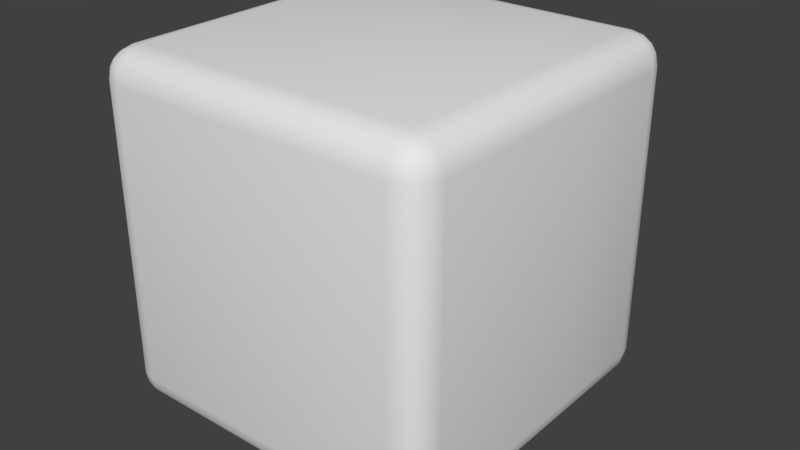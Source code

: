 # Source: Batman.blend  (saved by Blender 2.79.0; exported with 4.5.12 LTS)
import bpy
from mathutils import Matrix  # noqa: F401  (used for matrix-valued properties, if any)

bpy.ops.wm.read_factory_settings(use_empty=True)
scene = bpy.context.scene
scene.name = 'Scene'

# ---- collections
col_collection_1 = bpy.data.collections.new('Collection 1'); scene.collection.children.link(col_collection_1)

# ---- materials (node trees are filled in below, after node groups)
mat_one = bpy.data.materials.new('One')
mat_one.alpha_threshold = 0.0
mat_one.use_transparent_shadow = False
mat_one.roughness = 0.5

# ---- material node trees

# ---- world
world_world = bpy.data.worlds.new('World'); scene.world = world_world
world_world.color = (0.05088, 0.05088, 0.05088)
world_world.use_sun_shadow = False
world_world.sun_shadow_jitter_overblur = 0.0
world_world.cycles.sampling_method = 'MANUAL'

# ---- meshes
me_batman = bpy.data.meshes.new('Batman')
me_batman.from_pydata([(0.4151, -0.5, -0.4151), (0.4151, -0.4151, -0.5), (0.5, -0.4151, -0.4151), (0.4151, -0.4935, -0.4476), (0.4151, -0.4751, -0.4751), (0.4476, -0.4935, -0.4151), (0.4484, -0.4857, -0.4484), (0.4467, -0.4708, -0.4708), (0.4641, -0.4641, -0.4641), (0.4476, -0.4151, -0.4935), (0.4751, -0.4151, -0.4751), (0.4151, -0.4476, -0.4935), (0.4484, -0.4484, -0.4857), (0.4708, -0.4467, -0.4708), (0.4935, -0.4476, -0.4151), (0.4751, -0.4751, -0.4151), (0.4935, -0.4151, -0.4476), (0.4857, -0.4484, -0.4484), (0.4708, -0.4708, -0.4467), (0.4151, 0.4151, -0.5), (0.4151, 0.5, -0.4151), (0.5, 0.4151, -0.4151), (0.4151, 0.4476, -0.4935), (0.4151, 0.4751, -0.4751), (0.4476, 0.4151, -0.4935), (0.4484, 0.4484, -0.4857), (0.4467, 0.4708, -0.4708), (0.4641, 0.4641, -0.4641), (0.4476, 0.4935, -0.4151), (0.4751, 0.4751, -0.4151), (0.4151, 0.4935, -0.4476), (0.4484, 0.4857, -0.4484), (0.4708, 0.4708, -0.4467), (0.4935, 0.4151, -0.4476), (0.4751, 0.4151, -0.4751), (0.4935, 0.4476, -0.4151), (0.4857, 0.4484, -0.4484), (0.4708, 0.4467, -0.4708), (0.4151, -0.5, 0.4151), (0.5, -0.4151, 0.4151), (0.4151, -0.4151, 0.5), (0.4476, -0.4935, 0.4151), (0.4751, -0.4751, 0.4151), (0.4151, -0.4935, 0.4476), (0.4484, -0.4857, 0.4484), (0.4708, -0.4708, 0.4467), (0.4641, -0.4641, 0.4641), (0.4935, -0.4151, 0.4476), (0.4751, -0.4151, 0.4751), (0.4935, -0.4476, 0.4151), (0.4857, -0.4484, 0.4484), (0.4708, -0.4467, 0.4708), (0.4151, -0.4476, 0.4935), (0.4151, -0.4751, 0.4751), (0.4476, -0.4151, 0.4935), (0.4484, -0.4484, 0.4857), (0.4467, -0.4708, 0.4708), (0.4151, 0.5, 0.4151), (0.4151, 0.4151, 0.5), (0.5, 0.4151, 0.4151), (0.4151, 0.4935, 0.4476), (0.4151, 0.4751, 0.4751), (0.4476, 0.4935, 0.4151), (0.4484, 0.4857, 0.4484), (0.4467, 0.4708, 0.4708), (0.4641, 0.4641, 0.4641), (0.4476, 0.4151, 0.4935), (0.4751, 0.4151, 0.4751), (0.4151, 0.4476, 0.4935), (0.4484, 0.4484, 0.4857), (0.4708, 0.4467, 0.4708), (0.4935, 0.4476, 0.4151), (0.4751, 0.4751, 0.4151), (0.4935, 0.4151, 0.4476), (0.4857, 0.4484, 0.4484), (0.4708, 0.4708, 0.4467), (-0.4151, -0.5, -0.4151), (-0.5, -0.4151, -0.4151), (-0.4151, -0.4151, -0.5), (-0.4476, -0.4935, -0.4151), (-0.4751, -0.4751, -0.4151), (-0.4151, -0.4935, -0.4476), (-0.4484, -0.4857, -0.4484), (-0.4708, -0.4708, -0.4467), (-0.4641, -0.4641, -0.4641), (-0.4935, -0.4151, -0.4476), (-0.4751, -0.4151, -0.4751), (-0.4935, -0.4476, -0.4151), (-0.4857, -0.4484, -0.4484), (-0.4708, -0.4467, -0.4708), (-0.4151, -0.4476, -0.4935), (-0.4151, -0.4751, -0.4751), (-0.4476, -0.4151, -0.4935), (-0.4484, -0.4484, -0.4857), (-0.4467, -0.4708, -0.4708), (-0.4151, 0.5, -0.4151), (-0.4151, 0.4151, -0.5), (-0.5, 0.4151, -0.4151), (-0.4151, 0.4935, -0.4476), (-0.4151, 0.4751, -0.4751), (-0.4476, 0.4935, -0.4151), (-0.4484, 0.4857, -0.4484), (-0.4467, 0.4708, -0.4708), (-0.4641, 0.4641, -0.4641), (-0.4476, 0.4151, -0.4935), (-0.4751, 0.4151, -0.4751), (-0.4151, 0.4476, -0.4935), (-0.4484, 0.4484, -0.4857), (-0.4708, 0.4467, -0.4708), (-0.4935, 0.4476, -0.4151), (-0.4751, 0.4751, -0.4151), (-0.4935, 0.4151, -0.4476), (-0.4857, 0.4484, -0.4484), (-0.4708, 0.4708, -0.4467), (-0.4151, -0.5, 0.4151), (-0.4151, -0.4151, 0.5), (-0.5, -0.4151, 0.4151), (-0.4151, -0.4935, 0.4476), (-0.4151, -0.4751, 0.4751), (-0.4476, -0.4935, 0.4151), (-0.4484, -0.4857, 0.4484), (-0.4467, -0.4708, 0.4708), (-0.4641, -0.4641, 0.4641), (-0.4476, -0.4151, 0.4935), (-0.4751, -0.4151, 0.4751), (-0.4151, -0.4476, 0.4935), (-0.4484, -0.4484, 0.4857), (-0.4708, -0.4467, 0.4708), (-0.4935, -0.4476, 0.4151), (-0.4751, -0.4751, 0.4151), (-0.4935, -0.4151, 0.4476), (-0.4857, -0.4484, 0.4484), (-0.4708, -0.4708, 0.4467), (-0.4151, 0.5, 0.4151), (-0.5, 0.4151, 0.4151), (-0.4151, 0.4151, 0.5), (-0.4476, 0.4935, 0.4151), (-0.4751, 0.4751, 0.4151), (-0.4151, 0.4935, 0.4476), (-0.4484, 0.4857, 0.4484), (-0.4708, 0.4708, 0.4467), (-0.4641, 0.4641, 0.4641), (-0.4935, 0.4151, 0.4476), (-0.4751, 0.4151, 0.4751), (-0.4935, 0.4476, 0.4151), (-0.4857, 0.4484, 0.4484), (-0.4708, 0.4467, 0.4708), (-0.4151, 0.4476, 0.4935), (-0.4151, 0.4751, 0.4751), (-0.4476, 0.4151, 0.4935), (-0.4484, 0.4484, 0.4857), (-0.4467, 0.4708, 0.4708), (0.1889, 0.04535, -0.5585), (0.1825, 0.0177, -0.5585), (0.1713, 0.007363, -0.5585), (0.06037, -0.01984, -0.5585), (0.05898, 0.01869, -0.5585), (0.03799, -0.003843, -0.5585), (-0.04289, -0.002608, -0.5585), (-0.06234, 0.01838, -0.5585), (-0.06419, -0.01989, -0.5585), (-0.1747, 0.006036, -0.5585), (-0.1818, 0.01252, -0.5585), (-0.1864, 0.02054, -0.5585), (-0.1926, 0.04555, -0.5585), (-0.2658, -0.009399, -0.5585), (-0.3167, -0.07052, -0.5585), (-0.3612, -0.1545, -0.5585), (-0.3917, -0.2301, -0.5585), (-0.392, -0.278, -0.5585), (-0.3485, -0.2443, -0.5585), (-0.2753, -0.2267, -0.5585), (-0.2627, -0.2329, -0.5585), (-0.2513, -0.2449, -0.5585), (-0.2438, -0.2298, -0.5585), (-0.234, -0.2212, -0.5585), (-0.1707, -0.2175, -0.5585), (-0.003374, -0.3308, -0.5585), (0.1321, -0.2323, -0.5585), (0.1695, -0.2172, -0.5585), (0.2294, -0.2205, -0.5585), (0.242, -0.2307, -0.5585), (0.247, -0.2468, -0.5585), (0.2572, -0.2326, -0.5585), (0.2692, -0.2283, -0.5585), (0.3519, -0.2474, -0.5585), (0.3881, -0.2786, -0.5585), (0.3874, -0.2301, -0.5585), (0.3007, -0.05138, -0.5585), (0.2553, -0.003534, -0.5585), (0.1889, 0.04535, -0.4904), (0.1825, 0.0177, -0.4904), (0.1713, 0.007363, -0.4904), (0.06037, -0.01984, -0.4904), (0.05898, 0.01869, -0.4904), (0.03799, -0.003843, -0.4904), (-0.04289, -0.002608, -0.4904), (-0.06234, 0.01838, -0.4904), (-0.06419, -0.01989, -0.4904), (-0.1747, 0.006036, -0.4904), (-0.1818, 0.01252, -0.4904), (-0.1864, 0.02054, -0.4904), (-0.1926, 0.04555, -0.4904), (-0.2658, -0.009399, -0.4904), (-0.3167, -0.07052, -0.4904), (-0.3612, -0.1545, -0.4904), (-0.3917, -0.2301, -0.4904), (-0.392, -0.278, -0.4904), (-0.3485, -0.2443, -0.4904), (-0.2753, -0.2267, -0.4904), (-0.2627, -0.2329, -0.4904), (-0.2513, -0.2449, -0.4904), (-0.2438, -0.2298, -0.4904), (-0.234, -0.2212, -0.4904), (-0.1707, -0.2175, -0.4904), (-0.003374, -0.3308, -0.4904), (0.1321, -0.2323, -0.4904), (0.1695, -0.2172, -0.4904), (0.2294, -0.2205, -0.4904), (0.242, -0.2307, -0.4904), (0.247, -0.2468, -0.4904), (0.2572, -0.2326, -0.4904), (0.2692, -0.2283, -0.4904), (0.3519, -0.2474, -0.4904), (0.3881, -0.2786, -0.4904), (0.3874, -0.2301, -0.4904), (0.3007, -0.05138, -0.4904), (0.2553, -0.003534, -0.4904), (0.3658, 0.475, -0.4706), (0.3521, 0.54, -0.4706), (0.3146, 0.5912, -0.4706), (-0.3772, 0.4763, -0.4406), (-0.3273, 0.5924, -0.4406), (-0.2761, 0.4763, -0.4406), (-0.3622, 0.5437, -0.4406), (-0.2898, 0.5412, -0.4406), (0.2797, 0.5425, -0.4706), (0.2647, 0.475, -0.4706), (0.2647, 0.475, -0.4406), (-0.2898, 0.5412, -0.4706), (0.2797, 0.5425, -0.4406), (-0.3622, 0.5437, -0.4706), (0.3146, 0.5912, -0.4406), (-0.2761, 0.4763, -0.4706), (0.3521, 0.54, -0.4406), (-0.3273, 0.5924, -0.4706), (0.3658, 0.475, -0.4406), (-0.3772, 0.4763, -0.4706), (0.2899, 0.3549, -0.5165), (0.1161, 0.316, -0.5165), (0.194, 0.2695, -0.5165), (-0.2899, 0.3549, -0.5165), (-0.1161, 0.316, -0.5165), (-0.194, 0.2695, -0.5165), (0.2899, 0.3549, -0.4926), (0.1161, 0.316, -0.4926), (0.194, 0.2695, -0.4926), (-0.2899, 0.3549, -0.4926), (-0.1161, 0.316, -0.4926), (-0.194, 0.2695, -0.4926), (0.4151, 0.1289, -0.5), (0.4476, 0.1289, -0.4935), (0.4751, 0.1289, -0.4751), (0.4935, 0.1289, -0.4476), (0.5, 0.1289, -0.4151), (0.4151, 0.1289, 0.5), (0.4476, 0.1289, 0.4935), (0.4751, 0.1289, 0.4751), (0.4935, 0.1289, 0.4476), (0.5, 0.1289, 0.4151), (-0.5, 0.1289, 0.4151), (-0.4935, 0.1289, 0.4476), (-0.4751, 0.1289, 0.4751), (-0.4476, 0.1289, 0.4935), (-0.4151, 0.1289, 0.5), (-0.4151, 0.1289, -0.5), (-0.4476, 0.1289, -0.4935), (-0.4751, 0.1289, -0.4751), (-0.4935, 0.1289, -0.4476), (-0.5, 0.1289, -0.4151), (0.05882, 0.2099, -0.5056), (-0.05882, 0.2099, -0.5056), (0.05882, 0.2259, -0.5056), (-0.05882, 0.2259, -0.5056), (0.05882, 0.2099, -0.4944), (-0.05882, 0.2099, -0.4944), (0.05882, 0.2259, -0.4944), (-0.05882, 0.2259, -0.4944)], [], [(275, 96, 19, 260), (270, 134, 97, 279), (133, 57, 20, 95), (264, 21, 59, 269), (265, 58, 135, 274), (0, 3, 6, 5), (3, 4, 7, 6), (5, 6, 18, 15), (6, 7, 8, 18), (1, 9, 12, 11), (9, 10, 13, 12), (11, 12, 7, 4), (12, 13, 8, 7), (2, 14, 17, 16), (14, 15, 18, 17), (16, 17, 13, 10), (17, 18, 8, 13), (19, 22, 25, 24), (22, 23, 26, 25), (24, 25, 37, 34), (25, 26, 27, 37), (20, 28, 31, 30), (28, 29, 32, 31), (30, 31, 26, 23), (31, 32, 27, 26), (21, 33, 36, 35), (33, 34, 37, 36), (35, 36, 32, 29), (36, 37, 27, 32), (38, 41, 44, 43), (41, 42, 45, 44), (43, 44, 56, 53), (44, 45, 46, 56), (39, 47, 50, 49), (47, 48, 51, 50), (49, 50, 45, 42), (50, 51, 46, 45), (40, 52, 55, 54), (52, 53, 56, 55), (54, 55, 51, 48), (55, 56, 46, 51), (57, 60, 63, 62), (60, 61, 64, 63), (62, 63, 75, 72), (63, 64, 65, 75), (58, 66, 69, 68), (66, 67, 70, 69), (68, 69, 64, 61), (69, 70, 65, 64), (59, 71, 74, 73), (71, 72, 75, 74), (73, 74, 70, 67), (74, 75, 65, 70), (76, 79, 82, 81), (79, 80, 83, 82), (81, 82, 94, 91), (82, 83, 84, 94), (77, 85, 88, 87), (85, 86, 89, 88), (87, 88, 83, 80), (88, 89, 84, 83), (78, 90, 93, 92), (90, 91, 94, 93), (92, 93, 89, 86), (93, 94, 84, 89), (95, 98, 101, 100), (98, 99, 102, 101), (100, 101, 113, 110), (101, 102, 103, 113), (96, 104, 107, 106), (104, 105, 108, 107), (106, 107, 102, 99), (107, 108, 103, 102), (97, 109, 112, 111), (109, 110, 113, 112), (111, 112, 108, 105), (112, 113, 103, 108), (114, 117, 120, 119), (117, 118, 121, 120), (119, 120, 132, 129), (120, 121, 122, 132), (115, 123, 126, 125), (123, 124, 127, 126), (125, 126, 121, 118), (126, 127, 122, 121), (116, 128, 131, 130), (128, 129, 132, 131), (130, 131, 127, 124), (131, 132, 122, 127), (133, 136, 139, 138), (136, 137, 140, 139), (138, 139, 151, 148), (139, 140, 141, 151), (134, 142, 145, 144), (142, 143, 146, 145), (144, 145, 140, 137), (145, 146, 141, 140), (135, 147, 150, 149), (147, 148, 151, 150), (149, 150, 146, 143), (150, 151, 141, 146), (38, 0, 5, 41), (41, 5, 15, 42), (42, 15, 14, 49), (49, 14, 2, 39), (260, 19, 24, 261), (261, 24, 34, 262), (262, 34, 33, 263), (263, 33, 21, 264), (20, 57, 62, 28), (28, 62, 72, 29), (29, 72, 71, 35), (35, 71, 59, 21), (265, 40, 54, 266), (266, 54, 48, 267), (267, 48, 47, 268), (268, 47, 39, 269), (114, 38, 43, 117), (117, 43, 53, 118), (118, 53, 52, 125), (125, 52, 40, 115), (57, 133, 138, 60), (60, 138, 148, 61), (61, 148, 147, 68), (68, 147, 135, 58), (270, 116, 130, 271), (271, 130, 124, 272), (272, 124, 123, 273), (273, 123, 115, 274), (76, 114, 119, 79), (79, 119, 129, 80), (80, 129, 128, 87), (87, 128, 116, 77), (133, 95, 100, 136), (136, 100, 110, 137), (137, 110, 109, 144), (144, 109, 97, 134), (275, 78, 92, 276), (276, 92, 86, 277), (277, 86, 85, 278), (278, 85, 77, 279), (0, 76, 81, 3), (3, 81, 91, 4), (4, 91, 90, 11), (11, 90, 78, 1), (95, 20, 30, 98), (98, 30, 23, 99), (99, 23, 22, 106), (106, 22, 19, 96), (38, 114, 76, 0), (152, 189, 188, 187, 186, 185, 184, 183, 182, 181, 180, 179, 178, 177, 176, 175, 174, 173, 172, 171, 170, 169, 168, 167, 166, 165, 164, 163, 162, 161, 160, 159, 158, 157, 156, 155, 154, 153), (190, 191, 192, 193, 194, 195, 196, 197, 198, 199, 200, 201, 202, 203, 204, 205, 206, 207, 208, 209, 210, 211, 212, 213, 214, 215, 216, 217, 218, 219, 220, 221, 222, 223, 224, 225, 226, 227), (171, 172, 210, 209), (158, 159, 197, 196), (185, 186, 224, 223), (172, 173, 211, 210), (159, 160, 198, 197), (186, 187, 225, 224), (173, 174, 212, 211), (160, 161, 199, 198), (187, 188, 226, 225), (174, 175, 213, 212), (161, 162, 200, 199), (188, 189, 227, 226), (175, 176, 214, 213), (162, 163, 201, 200), (176, 177, 215, 214), (163, 164, 202, 201), (189, 152, 190, 227), (177, 178, 216, 215), (164, 165, 203, 202), (178, 179, 217, 216), (165, 166, 204, 203), (152, 153, 191, 190), (179, 180, 218, 217), (166, 167, 205, 204), (153, 154, 192, 191), (180, 181, 219, 218), (167, 168, 206, 205), (154, 155, 193, 192), (181, 182, 220, 219), (168, 169, 207, 206), (155, 156, 194, 193), (182, 183, 221, 220), (169, 170, 208, 207), (156, 157, 195, 194), (183, 184, 222, 221), (170, 171, 209, 208), (157, 158, 196, 195), (184, 185, 223, 222), (228, 237, 236, 230, 229), (239, 245, 232, 235), (243, 239, 235, 233), (236, 237, 238, 240), (229, 230, 242, 244), (241, 247, 231, 234), (237, 228, 246, 238), (243, 247, 241, 245, 239), (247, 243, 233, 231), (245, 241, 234, 232), (228, 229, 244, 246), (230, 236, 240, 242), (233, 235, 232, 234, 231), (246, 244, 242, 240, 238), (252, 258, 259, 253), (250, 248, 254, 256), (248, 249, 255, 254), (253, 259, 257, 251), (251, 257, 258, 252), (249, 250, 256, 255), (251, 252, 253), (248, 250, 249), (254, 255, 256), (257, 259, 258), (111, 278, 279, 97), (105, 277, 278, 111), (104, 276, 277, 105), (96, 275, 276, 104), (149, 273, 274, 135), (143, 272, 273, 149), (142, 271, 272, 143), (134, 270, 271, 142), (73, 268, 269, 59), (67, 267, 268, 73), (66, 266, 267, 67), (58, 265, 266, 66), (16, 263, 264, 2), (10, 262, 263, 16), (9, 261, 262, 10), (1, 260, 261, 9), (40, 265, 274, 115), (2, 264, 269, 39), (116, 270, 279, 77), (78, 275, 260, 1), (280, 281, 283, 282), (284, 286, 287, 285), (282, 286, 284, 280), (283, 287, 286, 282), (281, 285, 287, 283), (280, 284, 285, 281)])
me_batman.polygons.foreach_set('use_smooth', [1, 1, 1, 1, 1, 1, 1, 1, 1, 1, 1, 1, 1, 1, 1, 1, 1, 1, 1, 1, 1, 1, 1, 1, 1, 1, 1, 1, 1, 1, 1, 1, 1, 1, 1, 1, 1, 1, 1, 1, 1, 1, 1, 1, 1, 1, 1, 1, 1, 1, 1, 1, 1, 1, 1, 1, 1, 1, 1, 1, 1, 1, 1, 1, 1, 1, 1, 1, 1, 1, 1, 1, 1, 1, 1, 1, 1, 1, 1, 1, 1, 1, 1, 1, 1, 1, 1, 1, 1, 1, 1, 1, 1, 1, 1, 1, 1, 1, 1, 1, 1, 1, 1, 1, 1, 1, 1, 1, 1, 1, 1, 1, 1, 1, 1, 1, 1, 1, 1, 1, 1, 1, 1, 1, 1, 1, 1, 1, 1, 1, 1, 1, 1, 1, 1, 1, 1, 1, 1, 1, 1, 1, 1, 1, 1, 1, 1, 1, 1, 1, 0, 0, 0, 0, 0, 0, 0, 0, 0, 0, 0, 0, 0, 0, 0, 0, 0, 0, 0, 0, 0, 0, 0, 0, 0, 0, 0, 0, 0, 0, 0, 0, 0, 0, 0, 0, 0, 0, 0, 0, 0, 0, 0, 0, 0, 0, 0, 0, 0, 0, 0, 0, 0, 0, 0, 0, 0, 0, 0, 0, 0, 0, 0, 0, 1, 1, 1, 1, 1, 1, 1, 1, 1, 1, 1, 1, 1, 1, 1, 1, 1, 1, 1, 1, 0, 0, 0, 0, 0, 0])
_uv = me_batman.uv_layers.new(name='UVMap')
_uv.uv.foreach_set('vector', [0.7197, 0.5147, 0.7197, 0.5826, 0.5102, 0.5826, 0.5102, 0.5147, 0.9605, 0.5147, 0.9605, 0.5826, 0.7509, 0.5826, 0.7509, 0.5147, 0.2694, 0.809, 0.2694, 0.6119, 0.479, 0.6119, 0.479, 0.809, 0.479, 0.5147, 0.479, 0.5826, 0.2694, 0.5826, 0.2694, 0.5147, 0.2382, 0.5147, 0.2382, 0.5826, 0.02862, 0.5826, 0.02862, 0.5147, 0.479, 0.3562, 0.4874, 0.3562, 0.4874, 0.3642, 0.479, 0.3642, 0.4874, 0.3562, 0.4946, 0.3562, 0.4946, 0.3642, 0.4874, 0.3642, 0.479, 0.3642, 0.4874, 0.3642, 0.4874, 0.3709, 0.479, 0.3709, 0.4874, 0.3642, 0.4946, 0.3642, 0.4946, 0.3709, 0.4874, 0.3709, 0.5102, 0.3855, 0.5017, 0.3855, 0.5017, 0.3776, 0.5102, 0.3776, 0.5017, 0.3855, 0.4946, 0.3855, 0.4946, 0.3776, 0.5017, 0.3776, 0.5102, 0.3776, 0.5017, 0.3776, 0.5017, 0.3709, 0.5102, 0.3709, 0.5017, 0.3776, 0.4946, 0.3776, 0.4946, 0.3709, 0.5017, 0.3709, 0.479, 0.3855, 0.479, 0.3776, 0.4874, 0.3776, 0.4874, 0.3855, 0.479, 0.3776, 0.479, 0.3709, 0.4874, 0.3709, 0.4874, 0.3776, 0.4874, 0.3855, 0.4874, 0.3776, 0.4946, 0.3776, 0.4946, 0.3855, 0.4874, 0.3776, 0.4874, 0.3709, 0.4946, 0.3709, 0.4946, 0.3776, 0.5102, 0.5826, 0.5102, 0.5905, 0.5017, 0.5905, 0.5017, 0.5826, 0.5102, 0.5905, 0.5102, 0.5972, 0.5017, 0.5972, 0.5017, 0.5905, 0.5017, 0.5826, 0.5017, 0.5905, 0.4946, 0.5905, 0.4946, 0.5826, 0.5017, 0.5905, 0.5017, 0.5972, 0.4946, 0.5972, 0.4946, 0.5905, 0.479, 0.6119, 0.479, 0.6039, 0.4874, 0.6039, 0.4874, 0.6119, 0.479, 0.6039, 0.479, 0.5972, 0.4874, 0.5972, 0.4874, 0.6039, 0.4874, 0.6119, 0.4874, 0.6039, 0.4946, 0.6039, 0.4946, 0.6119, 0.4874, 0.6039, 0.4874, 0.5972, 0.4946, 0.5972, 0.4946, 0.6039, 0.479, 0.5826, 0.4874, 0.5826, 0.4874, 0.5905, 0.479, 0.5905, 0.4874, 0.5826, 0.4946, 0.5826, 0.4946, 0.5905, 0.4874, 0.5905, 0.479, 0.5905, 0.4874, 0.5905, 0.4874, 0.5972, 0.479, 0.5972, 0.4874, 0.5905, 0.4946, 0.5905, 0.4946, 0.5972, 0.4874, 0.5972, 0.2694, 0.3562, 0.2694, 0.3642, 0.261, 0.3642, 0.261, 0.3562, 0.2694, 0.3642, 0.2694, 0.3709, 0.261, 0.3709, 0.261, 0.3642, 0.261, 0.3562, 0.261, 0.3642, 0.2538, 0.3642, 0.2538, 0.3562, 0.261, 0.3642, 0.261, 0.3709, 0.2538, 0.3709, 0.2538, 0.3642, 0.2694, 0.3855, 0.261, 0.3855, 0.261, 0.3776, 0.2694, 0.3776, 0.261, 0.3855, 0.2538, 0.3855, 0.2538, 0.3776, 0.261, 0.3776, 0.2694, 0.3776, 0.261, 0.3776, 0.261, 0.3709, 0.2694, 0.3709, 0.261, 0.3776, 0.2538, 0.3776, 0.2538, 0.3709, 0.261, 0.3709, 0.2382, 0.3855, 0.2382, 0.3776, 0.2466, 0.3776, 0.2466, 0.3855, 0.2382, 0.3776, 0.2382, 0.3709, 0.2466, 0.3709, 0.2466, 0.3776, 0.2466, 0.3855, 0.2466, 0.3776, 0.2538, 0.3776, 0.2538, 0.3855, 0.2466, 0.3776, 0.2466, 0.3709, 0.2538, 0.3709, 0.2538, 0.3776, 0.2694, 0.6119, 0.261, 0.6119, 0.261, 0.6039, 0.2694, 0.6039, 0.261, 0.6119, 0.2538, 0.6119, 0.2538, 0.6039, 0.261, 0.6039, 0.2694, 0.6039, 0.261, 0.6039, 0.261, 0.5972, 0.2694, 0.5972, 0.261, 0.6039, 0.2538, 0.6039, 0.2538, 0.5972, 0.261, 0.5972, 0.2382, 0.5826, 0.2466, 0.5826, 0.2466, 0.5905, 0.2382, 0.5905, 0.2466, 0.5826, 0.2538, 0.5826, 0.2538, 0.5905, 0.2466, 0.5905, 0.2382, 0.5905, 0.2466, 0.5905, 0.2466, 0.5972, 0.2382, 0.5972, 0.2466, 0.5905, 0.2538, 0.5905, 0.2538, 0.5972, 0.2466, 0.5972, 0.2694, 0.5826, 0.2694, 0.5905, 0.261, 0.5905, 0.261, 0.5826, 0.2694, 0.5905, 0.2694, 0.5972, 0.261, 0.5972, 0.261, 0.5905, 0.261, 0.5826, 0.261, 0.5905, 0.2538, 0.5905, 0.2538, 0.5826, 0.261, 0.5905, 0.261, 0.5972, 0.2538, 0.5972, 0.2538, 0.5905, 0.479, 0.1591, 0.479, 0.1512, 0.4874, 0.1512, 0.4874, 0.1591, 0.479, 0.1512, 0.479, 0.1444, 0.4874, 0.1444, 0.4874, 0.1512, 0.4874, 0.1591, 0.4874, 0.1512, 0.4946, 0.1512, 0.4946, 0.1591, 0.4874, 0.1512, 0.4874, 0.1444, 0.4946, 0.1444, 0.4946, 0.1512, 0.7509, 0.3855, 0.7425, 0.3855, 0.7425, 0.3776, 0.7509, 0.3776, 0.7425, 0.3855, 0.7353, 0.3855, 0.7353, 0.3776, 0.7425, 0.3776, 0.7509, 0.3776, 0.7425, 0.3776, 0.7425, 0.3709, 0.7509, 0.3709, 0.7425, 0.3776, 0.7353, 0.3776, 0.7353, 0.3709, 0.7425, 0.3709, 0.7197, 0.3855, 0.7197, 0.3776, 0.7282, 0.3776, 0.7282, 0.3855, 0.7197, 0.3776, 0.7197, 0.3709, 0.7282, 0.3709, 0.7282, 0.3776, 0.7282, 0.3855, 0.7282, 0.3776, 0.7353, 0.3776, 0.7353, 0.3855, 0.7282, 0.3776, 0.7282, 0.3709, 0.7353, 0.3709, 0.7353, 0.3776, 0.479, 0.809, 0.4874, 0.809, 0.4874, 0.8169, 0.479, 0.8169, 0.4874, 0.809, 0.4946, 0.809, 0.4946, 0.8169, 0.4874, 0.8169, 0.479, 0.8169, 0.4874, 0.8169, 0.4874, 0.8237, 0.479, 0.8237, 0.4874, 0.8169, 0.4946, 0.8169, 0.4946, 0.8237, 0.4874, 0.8237, 0.7197, 0.5826, 0.7282, 0.5826, 0.7282, 0.5905, 0.7197, 0.5905, 0.7282, 0.5826, 0.7353, 0.5826, 0.7353, 0.5905, 0.7282, 0.5905, 0.7197, 0.5905, 0.7282, 0.5905, 0.7282, 0.5972, 0.7197, 0.5972, 0.7282, 0.5905, 0.7353, 0.5905, 0.7353, 0.5972, 0.7282, 0.5972, 0.7509, 0.5826, 0.7509, 0.5905, 0.7425, 0.5905, 0.7425, 0.5826, 0.7509, 0.5905, 0.7509, 0.5972, 0.7425, 0.5972, 0.7425, 0.5905, 0.7425, 0.5826, 0.7425, 0.5905, 0.7353, 0.5905, 0.7353, 0.5826, 0.7425, 0.5905, 0.7425, 0.5972, 0.7353, 0.5972, 0.7353, 0.5905, 0.2694, 0.1591, 0.261, 0.1591, 0.261, 0.1512, 0.2694, 0.1512, 0.261, 0.1591, 0.2538, 0.1591, 0.2538, 0.1512, 0.261, 0.1512, 0.2694, 0.1512, 0.261, 0.1512, 0.261, 0.1444, 0.2694, 0.1444, 0.261, 0.1512, 0.2538, 0.1512, 0.2538, 0.1444, 0.261, 0.1444, 0.02862, 0.3855, 0.0202, 0.3855, 0.0202, 0.3776, 0.02862, 0.3776, 0.0202, 0.3855, 0.01302, 0.3855, 0.01302, 0.3776, 0.0202, 0.3776, 0.02862, 0.3776, 0.0202, 0.3776, 0.0202, 0.3709, 0.02862, 0.3709, 0.0202, 0.3776, 0.01302, 0.3776, 0.01302, 0.3709, 0.0202, 0.3709, 0.9605, 0.3855, 0.9605, 0.3776, 0.9689, 0.3776, 0.9689, 0.3855, 0.9605, 0.3776, 0.9605, 0.3709, 0.9689, 0.3709, 0.9689, 0.3776, 0.9689, 0.3855, 0.9689, 0.3776, 0.9761, 0.3776, 0.9761, 0.3855, 0.9689, 0.3776, 0.9689, 0.3709, 0.9761, 0.3709, 0.9761, 0.3776, 0.2694, 0.809, 0.2694, 0.8169, 0.261, 0.8169, 0.261, 0.809, 0.2694, 0.8169, 0.2694, 0.8237, 0.261, 0.8237, 0.261, 0.8169, 0.261, 0.809, 0.261, 0.8169, 0.2538, 0.8169, 0.2538, 0.809, 0.261, 0.8169, 0.261, 0.8237, 0.2538, 0.8237, 0.2538, 0.8169, 0.9605, 0.5826, 0.9689, 0.5826, 0.9689, 0.5905, 0.9605, 0.5905, 0.9689, 0.5826, 0.9761, 0.5826, 0.9761, 0.5905, 0.9689, 0.5905, 0.9605, 0.5905, 0.9689, 0.5905, 0.9689, 0.5972, 0.9605, 0.5972, 0.9689, 0.5905, 0.9761, 0.5905, 0.9761, 0.5972, 0.9689, 0.5972, 0.02862, 0.5826, 0.02862, 0.5905, 0.0202, 0.5905, 0.0202, 0.5826, 0.02862, 0.5905, 0.02862, 0.5972, 0.0202, 0.5972, 0.0202, 0.5905, 0.0202, 0.5826, 0.0202, 0.5905, 0.01302, 0.5905, 0.01302, 0.5826, 0.0202, 0.5905, 0.0202, 0.5972, 0.01302, 0.5972, 0.01302, 0.5905, 0.2694, 0.3562, 0.479, 0.3562, 0.479, 0.3642, 0.2694, 0.3642, 0.2694, 0.3642, 0.479, 0.3642, 0.479, 0.3709, 0.2694, 0.3709, 0.2694, 0.3709, 0.479, 0.3709, 0.479, 0.3776, 0.2694, 0.3776, 0.2694, 0.3776, 0.479, 0.3776, 0.479, 0.3855, 0.2694, 0.3855, 0.5102, 0.5147, 0.5102, 0.5826, 0.5017, 0.5826, 0.5017, 0.5147, 0.5017, 0.5147, 0.5017, 0.5826, 0.4946, 0.5826, 0.4946, 0.5147, 0.4946, 0.5147, 0.4946, 0.5826, 0.4874, 0.5826, 0.4874, 0.5147, 0.4874, 0.5147, 0.4874, 0.5826, 0.479, 0.5826, 0.479, 0.5147, 0.479, 0.6119, 0.2694, 0.6119, 0.2694, 0.6039, 0.479, 0.6039, 0.479, 0.6039, 0.2694, 0.6039, 0.2694, 0.5972, 0.479, 0.5972, 0.479, 0.5972, 0.2694, 0.5972, 0.2694, 0.5905, 0.479, 0.5905, 0.479, 0.5905, 0.2694, 0.5905, 0.2694, 0.5826, 0.479, 0.5826, 0.2382, 0.5147, 0.2382, 0.3855, 0.2466, 0.3855, 0.2466, 0.5147, 0.2466, 0.5147, 0.2466, 0.3855, 0.2538, 0.3855, 0.2538, 0.5147, 0.2538, 0.5147, 0.2538, 0.3855, 0.261, 0.3855, 0.261, 0.5147, 0.261, 0.5147, 0.261, 0.3855, 0.2694, 0.3855, 0.2694, 0.5147, 0.2694, 0.1591, 0.2694, 0.3562, 0.261, 0.3562, 0.261, 0.1591, 0.261, 0.1591, 0.261, 0.3562, 0.2538, 0.3562, 0.2538, 0.1591, 0.02862, 0.3709, 0.2382, 0.3709, 0.2382, 0.3776, 0.02862, 0.3776, 0.02862, 0.3776, 0.2382, 0.3776, 0.2382, 0.3855, 0.02862, 0.3855, 0.2694, 0.6119, 0.2694, 0.809, 0.261, 0.809, 0.261, 0.6119, 0.261, 0.6119, 0.261, 0.809, 0.2538, 0.809, 0.2538, 0.6119, 0.2382, 0.5972, 0.02862, 0.5972, 0.02862, 0.5905, 0.2382, 0.5905, 0.2382, 0.5905, 0.02862, 0.5905, 0.02862, 0.5826, 0.2382, 0.5826, 0.9605, 0.5147, 0.9605, 0.3855, 0.9689, 0.3855, 0.9689, 0.5147, 0.9689, 0.5147, 0.9689, 0.3855, 0.9761, 0.3855, 0.9761, 0.5147, 0.01302, 0.5147, 0.01302, 0.3855, 0.0202, 0.3855, 0.0202, 0.5147, 0.0202, 0.5147, 0.0202, 0.3855, 0.02862, 0.3855, 0.02862, 0.5147, 0.479, 0.1591, 0.2694, 0.1591, 0.2694, 0.1512, 0.479, 0.1512, 0.479, 0.1512, 0.2694, 0.1512, 0.2694, 0.1444, 0.479, 0.1444, 0.7509, 0.3709, 0.9605, 0.3709, 0.9605, 0.3776, 0.7509, 0.3776, 0.7509, 0.3776, 0.9605, 0.3776, 0.9605, 0.3855, 0.7509, 0.3855, 0.2694, 0.809, 0.479, 0.809, 0.479, 0.8169, 0.2694, 0.8169, 0.2694, 0.8169, 0.479, 0.8169, 0.479, 0.8237, 0.2694, 0.8237, 0.9605, 0.5972, 0.7509, 0.5972, 0.7509, 0.5905, 0.9605, 0.5905, 0.9605, 0.5905, 0.7509, 0.5905, 0.7509, 0.5826, 0.9605, 0.5826, 0.7197, 0.5147, 0.7197, 0.3855, 0.7282, 0.3855, 0.7282, 0.5147, 0.7282, 0.5147, 0.7282, 0.3855, 0.7353, 0.3855, 0.7353, 0.5147, 0.7353, 0.5147, 0.7353, 0.3855, 0.7425, 0.3855, 0.7425, 0.5147, 0.7425, 0.5147, 0.7425, 0.3855, 0.7509, 0.3855, 0.7509, 0.5147, 0.479, 0.3562, 0.479, 0.1591, 0.4874, 0.1591, 0.4874, 0.3562, 0.4874, 0.3562, 0.4874, 0.1591, 0.4946, 0.1591, 0.4946, 0.3562, 0.5102, 0.3709, 0.7197, 0.3709, 0.7197, 0.3776, 0.5102, 0.3776, 0.5102, 0.3776, 0.7197, 0.3776, 0.7197, 0.3855, 0.5102, 0.3855, 0.479, 0.809, 0.479, 0.6119, 0.4874, 0.6119, 0.4874, 0.809, 0.4874, 0.809, 0.4874, 0.6119, 0.4946, 0.6119, 0.4946, 0.809, 0.7197, 0.5972, 0.5102, 0.5972, 0.5102, 0.5905, 0.7197, 0.5905, 0.7197, 0.5905, 0.5102, 0.5905, 0.5102, 0.5826, 0.7197, 0.5826, 0.2694, 0.3562, 0.2694, 0.1591, 0.479, 0.1591, 0.479, 0.3562, 0.2617, 0.9715, 0.2445, 0.9589, 0.2328, 0.9465, 0.2103, 0.9002, 0.2101, 0.8877, 0.2195, 0.8958, 0.2409, 0.9007, 0.244, 0.8996, 0.2466, 0.8959, 0.2479, 0.9001, 0.2512, 0.9027, 0.2667, 0.9036, 0.2764, 0.8996, 0.3114, 0.8741, 0.3547, 0.9034, 0.3711, 0.9025, 0.3737, 0.9002, 0.3756, 0.8963, 0.3785, 0.8994, 0.3818, 0.901, 0.4007, 0.8965, 0.412, 0.8878, 0.4119, 0.9001, 0.404, 0.9197, 0.3925, 0.9414, 0.3794, 0.9573, 0.3604, 0.9715, 0.3588, 0.965, 0.3576, 0.9629, 0.3558, 0.9613, 0.3272, 0.9546, 0.3267, 0.9645, 0.3217, 0.9591, 0.3007, 0.9587, 0.2953, 0.9646, 0.295, 0.9546, 0.2662, 0.9617, 0.2634, 0.9643, 0.05949, 0.8741, 0.06116, 0.8813, 0.06404, 0.884, 0.09275, 0.891, 0.09311, 0.8811, 0.09854, 0.8869, 0.1195, 0.8866, 0.1245, 0.8812, 0.125, 0.8911, 0.1536, 0.8844, 0.1554, 0.8827, 0.1566, 0.8806, 0.1582, 0.8741, 0.1771, 0.8884, 0.1903, 0.9042, 0.2018, 0.9259, 0.2097, 0.9455, 0.2098, 0.9579, 0.1985, 0.9492, 0.1796, 0.9446, 0.1763, 0.9462, 0.1734, 0.9493, 0.1714, 0.9454, 0.1689, 0.9432, 0.1525, 0.9422, 0.1092, 0.9715, 0.07415, 0.946, 0.06449, 0.9421, 0.04899, 0.9429, 0.04571, 0.9456, 0.04443, 0.9497, 0.0418, 0.9461, 0.03868, 0.9449, 0.01727, 0.9499, 0.00792, 0.9579, 0.008086, 0.9454, 0.03056, 0.8992, 0.04231, 0.8868, 0.4018, 0.9895, 0.3982, 0.9895, 0.3982, 0.9718, 0.4018, 0.9718, 0.01532, 0.9895, 0.00792, 0.9895, 0.00792, 0.9718, 0.01532, 0.9718, 0.2098, 0.9895, 0.1974, 0.9895, 0.1974, 0.9718, 0.2098, 0.9718, 0.3982, 0.9895, 0.3939, 0.9895, 0.3939, 0.9718, 0.3982, 0.9718, 0.5887, 0.9895, 0.5788, 0.9895, 0.5788, 0.9718, 0.5887, 0.9718, 0.1974, 0.9895, 0.1849, 0.9895, 0.1849, 0.9718, 0.1974, 0.9718, 0.3939, 0.9895, 0.3895, 0.9895, 0.3895, 0.9718, 0.3939, 0.9718, 0.5788, 0.9895, 0.5494, 0.9895, 0.5494, 0.9718, 0.5788, 0.9718, 0.1849, 0.9895, 0.1334, 0.9895, 0.1334, 0.9718, 0.1849, 0.9718, 0.3895, 0.9895, 0.3861, 0.9895, 0.3861, 0.9718, 0.3895, 0.9718, 0.5494, 0.9895, 0.5469, 0.9895, 0.5469, 0.9718, 0.5494, 0.9718, 0.1334, 0.9895, 0.1164, 0.9895, 0.1164, 0.9718, 0.1334, 0.9718, 0.3861, 0.9895, 0.3697, 0.9895, 0.3697, 0.9718, 0.3861, 0.9718, 0.5469, 0.9895, 0.5445, 0.9895, 0.5445, 0.9718, 0.5469, 0.9718, 0.3697, 0.9895, 0.3174, 0.9895, 0.3174, 0.9718, 0.3697, 0.9718, 0.5445, 0.9895, 0.5378, 0.9895, 0.5378, 0.9718, 0.5445, 0.9718, 0.1164, 0.9895, 0.09505, 0.9895, 0.09505, 0.9718, 0.1164, 0.9718, 0.3174, 0.9895, 0.2741, 0.9895, 0.2741, 0.9718, 0.3174, 0.9718, 0.5378, 0.9895, 0.5142, 0.9895, 0.5142, 0.9718, 0.5378, 0.9718, 0.2741, 0.9895, 0.2636, 0.9895, 0.2636, 0.9718, 0.2741, 0.9718, 0.5142, 0.9895, 0.4936, 0.9895, 0.4936, 0.9718, 0.5142, 0.9718, 0.09505, 0.9895, 0.0877, 0.9895, 0.0877, 0.9718, 0.09505, 0.9718, 0.2636, 0.9895, 0.2481, 0.9895, 0.2481, 0.9718, 0.2636, 0.9718, 0.4936, 0.9895, 0.469, 0.9895, 0.469, 0.9718, 0.4936, 0.9718, 0.0877, 0.9895, 0.08377, 0.9895, 0.08377, 0.9718, 0.0877, 0.9718, 0.2481, 0.9895, 0.2439, 0.9895, 0.2439, 0.9718, 0.2481, 0.9718, 0.469, 0.9895, 0.4479, 0.9895, 0.4479, 0.9718, 0.469, 0.9718, 0.08377, 0.9895, 0.0542, 0.9895, 0.0542, 0.9718, 0.08377, 0.9718, 0.2439, 0.9895, 0.2396, 0.9895, 0.2396, 0.9718, 0.2439, 0.9718, 0.4479, 0.9895, 0.4355, 0.9895, 0.4355, 0.9718, 0.4479, 0.9718, 0.0542, 0.9895, 0.04423, 0.9895, 0.04423, 0.9718, 0.0542, 0.9718, 0.2396, 0.9895, 0.235, 0.9895, 0.235, 0.9718, 0.2396, 0.9718, 0.4355, 0.9895, 0.4213, 0.9895, 0.4213, 0.9718, 0.4355, 0.9718, 0.04423, 0.9895, 0.03626, 0.9895, 0.03626, 0.9718, 0.04423, 0.9718, 0.235, 0.9895, 0.2317, 0.9895, 0.2317, 0.9718, 0.235, 0.9718, 0.4213, 0.9895, 0.4018, 0.9895, 0.4018, 0.9718, 0.4213, 0.9718, 0.03626, 0.9895, 0.01532, 0.9895, 0.01532, 0.9718, 0.03626, 0.9718, 0.2317, 0.9895, 0.2098, 0.9895, 0.2098, 0.9718, 0.2317, 0.9718, 0.8889, 0.8274, 0.8627, 0.8274, 0.8666, 0.81, 0.8757, 0.7974, 0.8854, 0.8106, 0.9524, 0.9056, 0.9688, 0.9056, 0.9688, 0.9134, 0.9524, 0.9134, 0.9352, 0.9056, 0.9524, 0.9056, 0.9524, 0.9134, 0.9352, 0.9134, 0.8941, 0.8452, 0.8762, 0.8452, 0.8762, 0.8374, 0.8941, 0.8374, 0.8302, 0.837, 0.8466, 0.837, 0.8466, 0.8448, 0.8302, 0.8448, 0.8911, 0.9056, 0.909, 0.9056, 0.909, 0.9134, 0.8911, 0.9134, 0.8895, 0.8582, 0.8633, 0.8582, 0.8633, 0.8504, 0.8895, 0.8504, 0.8604, 0.9192, 0.8342, 0.9192, 0.8381, 0.9018, 0.8471, 0.8892, 0.8568, 0.9024, 0.909, 0.9056, 0.9352, 0.9056, 0.9352, 0.9134, 0.909, 0.9134, 0.9688, 0.9056, 0.9843, 0.9056, 0.9843, 0.9134, 0.9688, 0.9134, 0.8298, 0.857, 0.8469, 0.857, 0.8469, 0.8647, 0.8298, 0.8647, 0.8628, 0.8647, 0.8473, 0.8647, 0.8473, 0.857, 0.8628, 0.857, 0.8607, 0.8892, 0.8775, 0.8927, 0.8908, 0.9024, 0.8782, 0.9115, 0.8607, 0.9153, 0.8324, 0.7974, 0.8492, 0.8009, 0.8624, 0.8106, 0.8498, 0.8197, 0.8324, 0.8236, 0.8855, 0.9829, 0.8855, 0.9748, 0.9162, 0.9748, 0.9162, 0.9829, 0.8539, 0.9829, 0.8105, 0.9829, 0.8105, 0.9748, 0.8539, 0.9748, 0.9311, 0.9533, 0.9914, 0.9533, 0.9914, 0.9614, 0.9311, 0.9614, 0.9311, 0.9784, 0.9311, 0.9703, 0.9745, 0.9703, 0.9745, 0.9784, 0.9914, 0.9618, 0.9914, 0.9699, 0.9311, 0.9699, 0.9311, 0.9618, 0.8851, 0.9829, 0.8544, 0.9829, 0.8544, 0.9748, 0.8851, 0.9748, 0.8699, 0.9744, 0.8096, 0.9744, 0.8319, 0.9533, 0.6882, 0.9744, 0.7262, 0.9533, 0.7485, 0.9744, 0.7489, 0.9533, 0.8092, 0.9533, 0.7869, 0.9744, 0.9306, 0.9533, 0.8926, 0.9744, 0.8703, 0.9533, 0.7425, 0.5826, 0.7425, 0.5147, 0.7509, 0.5147, 0.7509, 0.5826, 0.7353, 0.5826, 0.7353, 0.5147, 0.7425, 0.5147, 0.7425, 0.5826, 0.7282, 0.5826, 0.7282, 0.5147, 0.7353, 0.5147, 0.7353, 0.5826, 0.7197, 0.5826, 0.7197, 0.5147, 0.7282, 0.5147, 0.7282, 0.5826, 0.0202, 0.5826, 0.0202, 0.5147, 0.02862, 0.5147, 0.02862, 0.5826, 0.01302, 0.5826, 0.01302, 0.5147, 0.0202, 0.5147, 0.0202, 0.5826, 0.9689, 0.5826, 0.9689, 0.5147, 0.9761, 0.5147, 0.9761, 0.5826, 0.9605, 0.5826, 0.9605, 0.5147, 0.9689, 0.5147, 0.9689, 0.5826, 0.261, 0.5826, 0.261, 0.5147, 0.2694, 0.5147, 0.2694, 0.5826, 0.2538, 0.5826, 0.2538, 0.5147, 0.261, 0.5147, 0.261, 0.5826, 0.2466, 0.5826, 0.2466, 0.5147, 0.2538, 0.5147, 0.2538, 0.5826, 0.2382, 0.5826, 0.2382, 0.5147, 0.2466, 0.5147, 0.2466, 0.5826, 0.4874, 0.3855, 0.4874, 0.5147, 0.479, 0.5147, 0.479, 0.3855, 0.4946, 0.3855, 0.4946, 0.5147, 0.4874, 0.5147, 0.4874, 0.3855, 0.5017, 0.3855, 0.5017, 0.5147, 0.4946, 0.5147, 0.4946, 0.3855, 0.5102, 0.3855, 0.5102, 0.5147, 0.5017, 0.5147, 0.5017, 0.3855, 0.2382, 0.3855, 0.2382, 0.5147, 0.02862, 0.5147, 0.02862, 0.3855, 0.479, 0.3855, 0.479, 0.5147, 0.2694, 0.5147, 0.2694, 0.3855, 0.9605, 0.3855, 0.9605, 0.5147, 0.7509, 0.5147, 0.7509, 0.3855, 0.7197, 0.3855, 0.7197, 0.5147, 0.5102, 0.5147, 0.5102, 0.3855, 0.9418, 0.8167, 0.9723, 0.8167, 0.9723, 0.8208, 0.9418, 0.8208, 0.9428, 0.8415, 0.9428, 0.8373, 0.9733, 0.8373, 0.9733, 0.8415, 0.9591, 0.8468, 0.9591, 0.8496, 0.9549, 0.8496, 0.9549, 0.8468, 0.9715, 0.8307, 0.9715, 0.8335, 0.9411, 0.8335, 0.9411, 0.8307, 0.9594, 0.8496, 0.9594, 0.8468, 0.9635, 0.8468, 0.9635, 0.8496, 0.9414, 0.8274, 0.9414, 0.8245, 0.9718, 0.8245, 0.9718, 0.8274])
me_batman.materials.append(mat_one)
me_batman.use_remesh_preserve_volume = False
me_batman.use_remesh_preserve_attributes = False
me_batman.use_mirror_vertex_groups = False
me_batman.update()

# ---- objects
ob_batman = bpy.data.objects.new('Batman', me_batman)

# ---- transforms, parenting, visibility, modifiers, constraints
ob_batman.location = (0.0, 0.0, 0.0)
ob_batman.lineart.crease_threshold = 0.0

# ---- collection membership
col_collection_1.objects.link(ob_batman)

# ---- scene / render settings (as saved in the file)
scene.frame_start = 1; scene.frame_end = 250; scene.frame_set(0)
scene.render.engine = 'BLENDER_EEVEE_NEXT'
scene.render.resolution_percentage = 50
scene.render.dither_intensity = 0.0
scene.cycles.use_denoising = False
scene.cycles.samples = 128
scene.cycles.sampling_pattern = 'TABULATED_SOBOL'
scene.cycles.light_sampling_threshold = 0.0
scene.cycles.use_adaptive_sampling = False
scene.cycles.use_light_tree = False
scene.cycles.blur_glossy = 0.0
scene.cycles.sample_clamp_indirect = 0.0
scene.cycles.bake_type = 'NORMAL'
scene.view_settings.view_transform = 'Standard'
bpy.context.view_layer.update()

# ---- added for rendering (the .blend has no active camera and no usable light): camera, sun
cam_auto = bpy.data.cameras.new('AutoCamera')
cam_auto.lens = 50.0
cam_auto.sensor_width = 36.0
cam_auto.clip_end = 1000.0
ob_auto_camera = bpy.data.objects.new('AutoCamera', cam_auto)
scene.collection.objects.link(ob_auto_camera)
ob_auto_camera.location = (1.68426, -1.97491, 1.31816)
ob_auto_camera.rotation_euler = (1.09748, -7.21219e-08, 0.694738)
scene.camera = ob_auto_camera
light_auto_sun = bpy.data.lights.new('AutoSun', 'SUN')
light_auto_sun.energy = 3.0
light_auto_sun.angle = 0.0523599
ob_auto_sun = bpy.data.objects.new('AutoSun', light_auto_sun)
scene.collection.objects.link(ob_auto_sun)
ob_auto_sun.rotation_euler = (0.872665, 0.174533, 0.523599)
bpy.context.view_layer.update()
